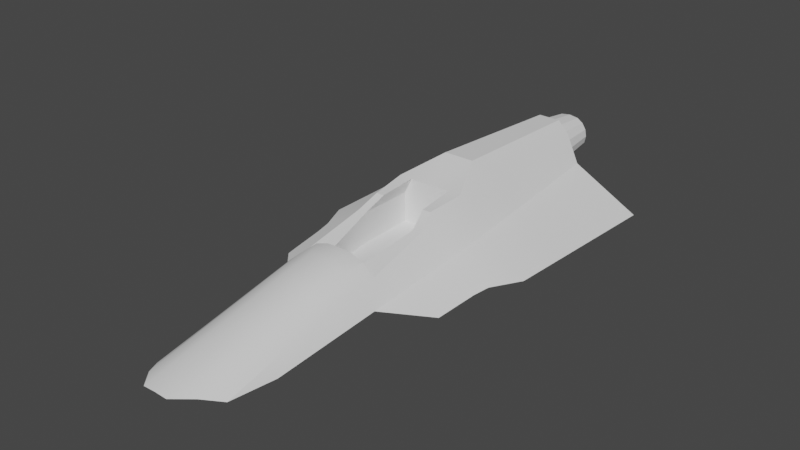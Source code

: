 # Source: test_ship_model.blend  (saved by Blender 3.2.14; exported with 4.5.12 LTS)
import bpy
from mathutils import Matrix  # noqa: F401  (used for matrix-valued properties, if any)

bpy.ops.wm.read_factory_settings(use_empty=True)
scene = bpy.context.scene
scene.name = 'Scene'

# ---- world
world_world = bpy.data.worlds.new('World'); scene.world = world_world
world_world.use_nodes = True; world_world.node_tree.nodes.clear()
_N = world_world.node_tree.nodes; _L = world_world.node_tree.links
n0 = _N.new('ShaderNodeOutputWorld'); n0.name = 'World Output'; n0.location = (300, 300)
n1 = _N.new('ShaderNodeBackground'); n1.name = 'Background'; n1.location = (10, 300)
n1.inputs[0].default_value = (0.05088, 0.05088, 0.05088, 1.0)
_L.new(n1.outputs[0], n0.inputs[0])
n0.is_active_output = True
world_world.color = (0.05088, 0.05088, 0.05088)
world_world.use_sun_shadow = False
world_world.sun_shadow_jitter_overblur = 0.0

# ---- meshes
me_cube_002 = bpy.data.meshes.new('Cube.002')
me_cube_002.from_pydata([(-0.4739, 0.9144, 0.3586), (0.0, -0.7867, 0.8848), (0.0, -5.009, 0.1354), (0.0, 0.9992, 0.7911), (-1.334, 0.7819, 0.00616), (-0.6597, -1.286, 0.3197), (-0.5252, -4.081, 0.008235), (-1.265, -1.339, 0.05488), (-0.1479, -5.008, 0.1289), (-0.4627, -4.62, 0.0263), (-0.1783, -0.7867, 0.8848), (-0.3985, -1.285, 0.7276), (-0.2871, 0.973, 0.6572), (-0.1322, 0.9992, 0.7911), (0.0, -2.694, 0.5659), (-1.011, -2.405, 0.02674), (-0.5884, -2.853, 0.1451), (-0.1488, -2.694, 0.5581), (-0.4412, -2.694, 0.3881), (-0.1474, -2.948, 0.5581), (-0.4262, -2.948, 0.383), (0.0, -2.948, 0.5646), (-0.2436, -1.285, 0.7276), (-0.3112, -1.944, 0.2108), (0.0, -1.285, 0.7276), (-1.058, -1.909, 0.06907), (-0.6308, -1.92, 0.249), (-0.4125, -1.944, 0.5579), (-0.3112, -1.944, 0.5579), (-1.093, -1.711, 0.08007), (-0.6403, -1.713, 0.2721), (-0.3549, -1.725, 0.6872), (-0.2599, -1.725, 0.6872), (-0.3112, -1.309, 0.5579), (0.0, -1.309, 0.5579), (0.0, -2.694, 0.3881), (-0.1994, -2.694, 0.3881), (-0.3112, -1.309, 0.2108), (0.0, -1.309, 0.2108), (0.0, -2.694, 0.2108), (-0.1994, -2.694, 0.2108), (0.0, -1.944, 0.2108), (-0.5964, -2.677, 0.1647), (-1.022, -2.297, 0.03688), (0.0, 0.5669, 0.1344), (0.0, 1.466, 0.2457), (0.0, 0.5669, 0.7978), (0.0, 1.466, 0.6866), (-0.0991, 0.5669, 0.7726), (-0.05653, 1.466, 0.6698), (-0.2067, 0.5669, 0.7006), (-0.128, 1.466, 0.622), (-0.2786, 0.5669, 0.593), (-0.1758, 1.466, 0.5505), (-0.3039, 0.5669, 0.4661), (-0.1926, 1.466, 0.4661), (-0.2786, 0.5669, 0.3392), (-0.1758, 1.466, 0.3817), (-0.2067, 0.5669, 0.2316), (-0.128, 1.466, 0.3102), (-0.0991, 0.5669, 0.1597), (-0.05653, 1.466, 0.2624), (0.1548, 0.5669, 0.7726), (0.1122, 1.466, 0.6698), (0.2624, 0.5669, 0.7006), (0.1837, 1.466, 0.622), (0.3343, 0.5669, 0.593), (0.2315, 1.466, 0.5505), (0.3595, 0.5669, 0.4661), (0.2483, 1.466, 0.4661), (0.3343, 0.5669, 0.3392), (0.2315, 1.466, 0.3817), (0.2624, 0.5669, 0.2316), (0.1837, 1.466, 0.3102), (0.1548, 0.5669, 0.1597), (0.1122, 1.466, 0.2624), (0.0, 0.8782, 0.2457), (0.0, 0.8782, 0.6866), (-0.05653, 0.8782, 0.6698), (-0.128, 0.8782, 0.622), (-0.1758, 0.8782, 0.5505), (-0.1926, 0.8782, 0.4661), (-0.1758, 0.8782, 0.3817), (-0.128, 0.8782, 0.3102), (-0.05653, 0.8782, 0.2624), (0.1122, 0.8782, 0.6698), (0.1837, 0.8782, 0.622), (0.2315, 0.8782, 0.5505), (0.2483, 0.8782, 0.4661), (0.2315, 0.8782, 0.3817), (0.1837, 0.8782, 0.3102), (0.1122, 0.8782, 0.2624), (-0.5358, 0.181, 0.3456), (-0.5978, -0.5524, 0.3326), (0.0, -0.5288, 0.8712), (0.0, 0.2236, 0.8318), (-1.288, -0.6322, 0.03864), (-1.311, 0.07486, 0.0224), (-0.3242, 0.2202, 0.6807), (-0.3614, -0.5327, 0.7041), (-0.1717, -0.5288, 0.8712), (-0.1522, 0.2236, 0.8318), (-0.1475, -3.928, 0.3539), (-0.1474, -3.341, 0.4762), (0.0, -3.342, 0.4826), (0.0, -3.929, 0.3603), (-0.4341, -3.309, 0.3059), (-0.4469, -3.895, 0.181), (-0.5673, -3.262, 0.09945), (-0.5365, -3.861, 0.03272), (-0.318, -4.819, 0.1009), (-0.3047, -2.694, 0.5048), (-0.3002, -2.951, 0.4938), (-0.3094, -3.917, 0.2905), (-0.3039, -3.331, 0.4139)], [], [(101, 95, 3, 13), (92, 0, 4, 97), (105, 102, 8, 2), (98, 12, 0, 92), (99, 11, 10, 100), (42, 43, 15, 16), (112, 111, 18, 20), (26, 25, 43, 42), (114, 112, 20, 106), (107, 109, 6, 9), (14, 17, 19, 21), (11, 22, 10), (27, 18, 36, 28), (10, 22, 24, 1), (31, 27, 28, 32), (31, 30, 26, 27), (30, 29, 25, 26), (5, 7, 29, 30), (11, 5, 30, 31), (11, 31, 32, 22), (28, 33, 22, 32), (24, 22, 33, 34), (17, 14, 35, 36), (18, 111, 17, 36), (36, 35, 39, 40), (34, 33, 37, 38), (33, 28, 23, 37), (28, 36, 40, 23), (23, 40, 39, 41), (37, 23, 41, 38), (42, 16, 20, 18), (18, 27, 26, 42), (46, 47, 49, 48), (48, 49, 51, 50), (50, 51, 53, 52), (52, 53, 55, 54), (54, 55, 57, 56), (56, 57, 59, 58), (58, 59, 61, 60), (60, 61, 45, 44), (46, 62, 63, 47), (62, 64, 65, 63), (64, 66, 67, 65), (66, 68, 69, 67), (68, 70, 71, 69), (70, 72, 73, 71), (72, 74, 75, 73), (74, 44, 45, 75), (63, 65, 86, 85), (73, 75, 91, 90), (57, 55, 81, 82), (69, 71, 89, 88), (53, 51, 79, 80), (45, 61, 84, 76), (65, 67, 87, 86), (75, 45, 76, 91), (49, 47, 77, 78), (59, 57, 82, 83), (47, 63, 85, 77), (71, 73, 90, 89), (55, 53, 80, 81), (67, 69, 88, 87), (51, 49, 78, 79), (61, 59, 83, 84), (12, 98, 101, 13), (98, 99, 100, 101), (11, 99, 93, 5), (99, 98, 92, 93), (5, 93, 96, 7), (93, 92, 97, 96), (10, 1, 94, 100), (100, 94, 95, 101), (20, 16, 108, 106), (106, 108, 109, 107), (110, 113, 107, 9), (113, 114, 106, 107), (21, 19, 103, 104), (104, 103, 102, 105), (102, 103, 114, 113), (8, 102, 113, 110), (103, 19, 112, 114), (19, 17, 111, 112)])
me_cube_002.polygons.foreach_set('use_smooth', [True] * 82)
_k = set([(44, 45), (45, 61), (45, 75), (45, 76), (46, 47), (47, 49), (47, 63), (47, 77), (48, 49), (49, 51), (49, 78), (50, 51), (51, 53), (51, 79), (52, 53), (53, 55), (53, 80), (54, 55), (55, 57), (55, 81), (56, 57), (57, 59), (57, 82), (58, 59), (59, 61), (59, 83), (60, 61), (61, 84), (62, 63), (63, 65), (63, 85), (64, 65), (65, 67), (65, 86), (66, 67), (67, 69), (67, 87), (68, 69), (69, 71), (69, 88), (70, 71), (71, 73), (71, 89), (72, 73), (73, 75), (73, 90), (74, 75), (75, 91)])
me_cube_002.attributes.new('sharp_edge', 'BOOLEAN', 'EDGE').data.foreach_set('value', [ (min(e.vertices), max(e.vertices)) in _k for e in me_cube_002.edges])
_uv = me_cube_002.uv_layers.new(name='UVMap')
_uv.uv.foreach_set('vector', [0.8226, 0.5, 0.75, 0.5, 0.75, 0.5, 0.8226, 0.5, 0.875, 0.5267, 0.875, 0.5, 0.875, 0.5, 0.875, 0.5417, 0.75, 0.7292, 0.8226, 0.7292, 0.8226, 0.75, 0.75, 0.75, 0.875, 0.5117, 0.875, 0.5, 0.875, 0.5, 0.875, 0.5267, 0.875, 0.5234, 0.875, 0.5351, 0.875, 0.5149, 0.875, 0.5099, 0.875, 0.6438, 0.875, 0.6719, 0.875, 0.6875, 0.875, 0.665, 0.875, 0.6937, 0.875, 0.6375, 0.875, 0.6425, 0.875, 0.6963, 0.875, 0.6225, 0.875, 0.6562, 0.875, 0.6719, 0.875, 0.6438, 0.875, 0.7125, 0.875, 0.6937, 0.875, 0.6963, 0.875, 0.7142, 0.875, 0.7321, 0.875, 0.7358, 0.875, 0.75, 0.875, 0.75, 0.75, 0.625, 0.8226, 0.625, 0.8226, 0.6875, 0.75, 0.6875, 0.875, 0.5351, 0.875, 0.5351, 0.875, 0.5149, 0.875, 0.5888, 0.875, 0.6425, 0.875, 0.6425, 0.875, 0.5888, 0.875, 0.5149, 0.875, 0.5351, 0.875, 0.5351, 0.875, 0.5149, 0.875, 0.562, 0.875, 0.5888, 0.875, 0.5888, 0.875, 0.562, 0.875, 0.562, 0.875, 0.6013, 0.875, 0.6225, 0.875, 0.5888, 0.875, 0.6013, 0.875, 0.6406, 0.875, 0.6562, 0.875, 0.6225, 0.875, 0.58, 0.875, 0.625, 0.875, 0.6406, 0.875, 0.6013, 0.875, 0.5351, 0.875, 0.58, 0.875, 0.6013, 0.875, 0.562, 0.875, 0.5351, 0.875, 0.562, 0.875, 0.562, 0.875, 0.5351, 0.875, 0.5888, 0.0, 0.0, 0.875, 0.5351, 0.875, 0.562, 0.875, 0.5351, 0.875, 0.5351, 0.0, 0.0, 0.0, 0.0, 0.875, 0.6324, 0.75, 0.625, 0.0, 0.0, 0.4375, 0.3213, 0.875, 0.6425, 0.875, 0.6375, 0.875, 0.6324, 0.4375, 0.3213, 0.4375, 0.3213, 0.0, 0.0, 0.0, 0.0, 0.4375, 0.3213, 0.0, 0.0, 0.0, 0.0, 0.0, 0.0, 0.0, 0.0, 0.0, 0.0, 0.875, 0.5888, 0.875, 0.5888, 0.0, 0.0, 0.875, 0.5888, 0.875, 0.6425, 0.875, 0.6425, 0.875, 0.5888, 0.875, 0.5888, 0.875, 0.6425, 0.875, 0.6425, 0.875, 0.5888, 0.0, 0.0, 0.875, 0.5888, 0.875, 0.5888, 0.0, 0.0, 0.875, 0.6438, 0.875, 0.7075, 0.875, 0.6963, 0.875, 0.6425, 0.875, 0.6425, 0.875, 0.5888, 0.875, 0.6225, 0.875, 0.6438, 0.5, 0.5, 0.5, 1.0, 0.4375, 1.0, 0.4375, 0.5, 0.4375, 0.5, 0.4375, 1.0, 0.375, 1.0, 0.375, 0.5, 0.375, 0.5, 0.375, 1.0, 0.3125, 1.0, 0.3125, 0.5, 0.3125, 0.5, 0.3125, 1.0, 0.25, 1.0, 0.25, 0.5, 0.25, 0.5, 0.25, 1.0, 0.1875, 1.0, 0.1875, 0.5, 0.1875, 0.5, 0.1875, 1.0, 0.125, 1.0, 0.125, 0.5, 0.125, 0.5, 0.125, 1.0, 0.0625, 1.0, 0.0625, 0.5, 0.0625, 0.5, 0.0625, 1.0, 0.0, 1.0, 0.0, 0.5, 0.5, 0.5, 0.4375, 0.5, 0.4375, 1.0, 0.5, 1.0, 0.4375, 0.5, 0.375, 0.5, 0.375, 1.0, 0.4375, 1.0, 0.375, 0.5, 0.3125, 0.5, 0.3125, 1.0, 0.375, 1.0, 0.3125, 0.5, 0.25, 0.5, 0.25, 1.0, 0.3125, 1.0, 0.25, 0.5, 0.1875, 0.5, 0.1875, 1.0, 0.25, 1.0, 0.1875, 0.5, 0.125, 0.5, 0.125, 1.0, 0.1875, 1.0, 0.125, 0.5, 0.0625, 0.5, 0.0625, 1.0, 0.125, 1.0, 0.0625, 0.5, 0.0, 0.5, 0.0, 1.0, 0.0625, 1.0, 0.4375, 1.0, 0.375, 1.0, 0.375, 1.0, 0.4375, 1.0, 0.125, 1.0, 0.0625, 1.0, 0.0625, 1.0, 0.125, 1.0, 0.1875, 1.0, 0.25, 1.0, 0.25, 1.0, 0.1875, 1.0, 0.25, 1.0, 0.1875, 1.0, 0.1875, 1.0, 0.25, 1.0, 0.3125, 1.0, 0.375, 1.0, 0.375, 1.0, 0.3125, 1.0, 0.0, 1.0, 0.0625, 1.0, 0.0625, 1.0, 0.0, 1.0, 0.375, 1.0, 0.3125, 1.0, 0.3125, 1.0, 0.375, 1.0, 0.0625, 1.0, 0.0, 1.0, 0.0, 1.0, 0.0625, 1.0, 0.4375, 1.0, 0.5, 1.0, 0.5, 1.0, 0.4375, 1.0, 0.125, 1.0, 0.1875, 1.0, 0.1875, 1.0, 0.125, 1.0, 0.5, 1.0, 0.4375, 1.0, 0.4375, 1.0, 0.5, 1.0, 0.1875, 1.0, 0.125, 1.0, 0.125, 1.0, 0.1875, 1.0, 0.25, 1.0, 0.3125, 1.0, 0.3125, 1.0, 0.25, 1.0, 0.3125, 1.0, 0.25, 1.0, 0.25, 1.0, 0.3125, 1.0, 0.375, 1.0, 0.4375, 1.0, 0.4375, 1.0, 0.375, 1.0, 0.0625, 1.0, 0.125, 1.0, 0.125, 1.0, 0.0625, 1.0, 0.875, 0.5, 0.875, 0.5117, 0.875, 0.505, 0.875, 0.5, 0.875, 0.5117, 0.875, 0.5234, 0.875, 0.5099, 0.875, 0.505, 0.875, 0.5351, 0.875, 0.5234, 0.875, 0.5534, 0.875, 0.58, 0.875, 0.5234, 0.875, 0.5117, 0.875, 0.5267, 0.875, 0.5534, 0.875, 0.58, 0.875, 0.5534, 0.875, 0.5833, 0.875, 0.625, 0.875, 0.5534, 0.875, 0.5267, 0.875, 0.5417, 0.875, 0.5833, 0.8226, 0.5, 0.75, 0.5, 0.75, 0.5, 0.8226, 0.5, 0.8226, 0.5, 0.75, 0.5, 0.75, 0.5, 0.8226, 0.5, 0.875, 0.6963, 0.875, 0.7075, 0.875, 0.7217, 0.875, 0.7142, 0.875, 0.7142, 0.875, 0.7217, 0.875, 0.7358, 0.875, 0.7321, 0.875, 0.75, 0.875, 0.7312, 0.875, 0.7321, 0.875, 0.75, 0.875, 0.7312, 0.875, 0.7125, 0.875, 0.7142, 0.875, 0.7321, 0.75, 0.6875, 0.8226, 0.6875, 0.8226, 0.7083, 0.75, 0.7083, 0.75, 0.7083, 0.8226, 0.7083, 0.8226, 0.7292, 0.75, 0.7292, 0.875, 0.7304, 0.875, 0.7108, 0.875, 0.7125, 0.875, 0.7312, 0.875, 0.75, 0.875, 0.7304, 0.875, 0.7312, 0.875, 0.75, 0.875, 0.7108, 0.875, 0.6912, 0.875, 0.6937, 0.875, 0.7125, 0.875, 0.6912, 0.875, 0.6324, 0.875, 0.6375, 0.875, 0.6937])
me_cube_002.update()
me_cube_002.normals_split_custom_set([tuple(v) for v in zip(*[iter([-0.3524, 0.05795, 0.934, 0.0, 0.05236, 0.9986, 0.0, 0.05236, 0.9986, -0.3361, 0.05785, 0.94, -0.6473, 0.03819, 0.7613, -0.6821, 0.04182, 0.7301, -0.3834, 0.01249, 0.9235, -0.3866, 0.01257, 0.9221, -0.04405, -0.2037, 0.978, -0.2089, -0.199, 0.9575, -0.1537, -0.2012, 0.9674, -0.04419, -0.2037, 0.978, -0.7616, 0.05879, 0.6454, -0.7529, 0.05864, 0.6555, -0.6821, 0.04182, 0.7301, -0.6473, 0.03819, 0.7613, -0.7597, 0.05862, 0.6476, -0.5306, -0.09913, 0.8418, -0.3064, -0.06404, 0.9497, -0.353, 0.05794, 0.9338, -0.6302, -0.1086, 0.7688, -0.3841, -0.1182, 0.9157, -0.3847, -0.1223, 0.9149, -0.768, -0.09547, 0.6332, -0.5128, -0.1046, 0.8521, -0.3884, 0.6529, 0.6502, -0.6398, -0.0001581, 0.7685, -0.7472, -0.09577, 0.6577, -0.6269, -0.1154, 0.7705, -0.3862, -0.1179, 0.9148, -0.3841, -0.1182, 0.9157, -0.6302, -0.1086, 0.7688, -0.5155, -0.1707, 0.8397, -0.5128, -0.1046, 0.8521, -0.7472, -0.09577, 0.6577, -0.7552, -0.1246, 0.6435, -0.757, -0.1239, 0.6416, -0.8596, -0.09266, 0.5025, -0.8677, -0.0886, 0.4891, -0.6527, -0.1473, 0.7432, -0.03456, 0.6941, 0.7191, -0.1516, 0.6729, 0.724, -0.2068, -0.105, 0.9727, -0.04611, -0.1038, 0.9935, -0.5306, -0.09913, 0.8418, 0.2316, -0.5588, 0.7963, -0.3064, -0.06404, 0.9497, -0.5038, -0.2475, 0.8276, -0.6398, -0.0001581, 0.7685, 0.3421, 0.9004, 0.2687, 0.734, -0.2309, 0.6387, -0.3064, -0.06404, 0.9497, 0.2316, -0.5588, 0.7963, 0.0, -0.7638, 0.6454, 0.0, -0.1261, 0.992, -0.4044, -0.2569, 0.8778, -0.5038, -0.2475, 0.8276, 0.734, -0.2309, 0.6387, 0.7815, -0.266, 0.5643, -0.4044, -0.2569, 0.8778, -0.6314, -0.1206, 0.766, -0.6269, -0.1154, 0.7705, -0.5038, -0.2475, 0.8276, -0.6314, -0.1206, 0.766, -0.3886, -0.119, 0.9137, -0.3862, -0.1179, 0.9148, -0.6269, -0.1154, 0.7705, -0.6409, -0.04186, 0.7664, -0.3943, -0.04601, 0.9178, -0.3886, -0.119, 0.9137, -0.6314, -0.1206, 0.766, -0.5306, -0.09913, 0.8418, -0.6409, -0.04186, 0.7664, -0.6314, -0.1206, 0.766, -0.4044, -0.2569, 0.8778, -0.5306, -0.09913, 0.8418, -0.4044, -0.2569, 0.8778, 0.7815, -0.266, 0.5643, 0.2316, -0.5588, 0.7963, 0.734, -0.2309, 0.6387, 0.7481, -0.6544, -0.1101, 0.2316, -0.5588, 0.7963, 0.7815, -0.266, 0.5643, 0.0, -0.7638, 0.6454, 0.2316, -0.5588, 0.7963, 0.7481, -0.6544, -0.1101, 0.0, -0.9976, 0.06873, -0.1516, 0.6729, 0.724, -0.03456, 0.6941, 0.7191, 0.0, 1.0, -9.878e-07, 0.3421, 0.9004, 0.2687, -0.6398, -0.0001581, 0.7685, -0.3884, 0.6529, 0.6502, -0.1516, 0.6729, 0.724, 0.3421, 0.9004, 0.2687, 0.3421, 0.9004, 0.2687, 0.0, 1.0, -9.878e-07, 0.0, 0.7071, 0.7071, 0.5293, 0.614, 0.5855, 0.0, -0.9976, 0.06873, 0.7481, -0.6544, -0.1101, 0.5774, -0.5774, 0.5774, 0.0, -0.7071, 0.7071, 0.7481, -0.6544, -0.1101, 0.734, -0.2309, 0.6387, 0.721, 0.05345, 0.6908, 0.5774, -0.5774, 0.5774, 0.734, -0.2309, 0.6387, 0.3421, 0.9004, 0.2687, 0.5293, 0.614, 0.5855, 0.721, 0.05345, 0.6908, 0.721, 0.05345, 0.6908, 0.5293, 0.614, 0.5855, 0.0, 0.7071, 0.7071, 0.0, 0.0, 1.0, 0.5774, -0.5774, 0.5774, 0.721, 0.05345, 0.6908, 0.0, 0.0, 1.0, 0.0, -0.7071, 0.7071, -0.6302, -0.1086, 0.7688, -0.768, -0.09547, 0.6332, -0.7472, -0.09577, 0.6577, -0.6398, -0.0001581, 0.7685, -0.6398, -0.0001581, 0.7685, -0.5038, -0.2475, 0.8276, -0.6269, -0.1154, 0.7705, -0.6302, -0.1086, 0.7688, -0.2588, 0.1202, 0.9584, -0.2588, 0.1202, 0.9584, -0.2588, 0.1202, 0.9584, -0.2588, 0.1202, 0.9584, -0.5515, 0.1205, 0.8254, -0.5515, 0.1205, 0.8254, -0.5515, 0.1205, 0.8254, -0.5515, 0.1205, 0.8254, -0.8254, 0.1205, 0.5515, -0.8254, 0.1205, 0.5515, -0.8254, 0.1205, 0.5515, -0.8254, 0.1205, 0.5515, -0.9736, 0.1205, 0.1937, -0.9736, 0.1205, 0.1937, -0.9736, 0.1205, 0.1937, -0.9736, 0.1205, 0.1937, -0.9736, 0.1205, -0.1937, -0.9736, 0.1205, -0.1937, -0.9736, 0.1205, -0.1937, -0.9736, 0.1205, -0.1937, -0.8254, 0.1205, -0.5515, -0.8254, 0.1205, -0.5515, -0.8254, 0.1205, -0.5515, -0.8254, 0.1205, -0.5515, -0.5515, 0.1205, -0.8254, -0.5515, 0.1205, -0.8254, -0.5515, 0.1205, -0.8254, -0.5515, 0.1205, -0.8254, -0.2588, 0.1202, -0.9584, -0.2588, 0.1202, -0.9584, -0.2588, 0.1202, -0.9584, -0.2588, 0.1202, -0.9584, 0.1544, 0.1204, 0.9806, 0.1544, 0.1204, 0.9806, 0.1544, 0.1204, 0.9806, 0.1544, 0.1204, 0.9806, 0.5515, 0.1205, 0.8254, 0.5515, 0.1205, 0.8254, 0.5515, 0.1205, 0.8254, 0.5515, 0.1205, 0.8254, 0.8254, 0.1205, 0.5515, 0.8254, 0.1205, 0.5515, 0.8254, 0.1205, 0.5515, 0.8254, 0.1205, 0.5515, 0.9736, 0.1205, 0.1937, 0.9736, 0.1205, 0.1937, 0.9736, 0.1205, 0.1937, 0.9736, 0.1205, 0.1937, 0.9736, 0.1205, -0.1937, 0.9736, 0.1205, -0.1937, 0.9736, 0.1205, -0.1937, 0.9736, 0.1205, -0.1937, 0.8254, 0.1205, -0.5515, 0.8254, 0.1205, -0.5515, 0.8254, 0.1205, -0.5515, 0.8254, 0.1205, -0.5515, 0.5515, 0.1205, -0.8254, 0.5515, 0.1205, -0.8254, 0.5515, 0.1205, -0.8254, 0.5515, 0.1205, -0.8254, 0.1544, 0.1204, -0.9806, 0.1544, 0.1204, -0.9806, 0.1544, 0.1204, -0.9806, 0.1544, 0.1204, -0.9806, -0.5556, 0.0, -0.8315, -0.5556, 0.0, -0.8315, -0.5556, 0.0, -0.8315, -0.5556, 0.0, -0.8315, -0.5556, 0.0, 0.8315, -0.5556, 0.0, 0.8315, -0.5556, 0.0, 0.8315, -0.5556, 0.0, 0.8315, 0.9808, 0.0, 0.1951, 0.9808, 0.0, 0.1951, 0.9808, 0.0, 0.1951, 0.9808, 0.0, 0.1951, -0.9808, 0.0, 0.1951, -0.9808, 0.0, 0.1951, -0.9808, 0.0, 0.1951, -0.9808, 0.0, 0.1951, 0.8315, 0.0, -0.5556, 0.8315, 0.0, -0.5556, 0.8315, 0.0, -0.5556, 0.8315, 0.0, -0.5556, 0.2846, 0.0, 0.9587, 0.2846, 0.0, 0.9587, 0.2846, 0.0, 0.9587, 0.2846, 0.0, 0.9587, -0.8315, 0.0, -0.5556, -0.8315, 0.0, -0.5556, -0.8315, 0.0, -0.5556, -0.8315, 0.0, -0.5556, -0.1479, 0.0, 0.989, -0.1479, 0.0, 0.989, -0.1479, 0.0, 0.989, -0.1479, 0.0, 0.989, 0.2846, 0.0, -0.9587, 0.2846, 0.0, -0.9587, 0.2846, 0.0, -0.9587, 0.2846, 0.0, -0.9587, 0.8315, 0.0, 0.5556, 0.8315, 0.0, 0.5556, 0.8315, 0.0, 0.5556, 0.8315, 0.0, 0.5556, -0.1479, 0.0, -0.989, -0.1479, 0.0, -0.989, -0.1479, 0.0, -0.989, -0.1479, 0.0, -0.989, -0.8315, 0.0, 0.5556, -0.8315, 0.0, 0.5556, -0.8315, 0.0, 0.5556, -0.8315, 0.0, 0.5556, 0.9808, 0.0, -0.1951, 0.9808, 0.0, -0.1951, 0.9808, 0.0, -0.1951, 0.9808, 0.0, -0.1951, -0.9808, 0.0, -0.1951, -0.9808, 0.0, -0.1951, -0.9808, 0.0, -0.1951, -0.9808, 0.0, -0.1951, 0.5556, 0.0, -0.8315, 0.5556, 0.0, -0.8315, 0.5556, 0.0, -0.8315, 0.5556, 0.0, -0.8315, 0.5556, 0.0, 0.8315, 0.5556, 0.0, 0.8315, 0.5556, 0.0, 0.8315, 0.5556, 0.0, 0.8315, -0.7529, 0.05864, 0.6555, -0.7616, 0.05879, 0.6454, -0.3524, 0.05795, 0.934, -0.3361, 0.05785, 0.94, -0.7616, 0.05879, 0.6454, -0.7597, 0.05862, 0.6476, -0.353, 0.05794, 0.9338, -0.3524, 0.05795, 0.934, -0.5306, -0.09913, 0.8418, -0.7597, 0.05862, 0.6476, -0.6476, 0.03809, 0.7611, -0.6409, -0.04186, 0.7664, -0.7597, 0.05862, 0.6476, -0.7616, 0.05879, 0.6454, -0.6473, 0.03819, 0.7613, -0.6476, 0.03809, 0.7611, -0.6409, -0.04186, 0.7664, -0.6476, 0.03809, 0.7611, -0.3935, 0.01275, 0.9192, -0.3943, -0.04601, 0.9178, -0.6476, 0.03809, 0.7611, -0.6473, 0.03819, 0.7613, -0.3866, 0.01257, 0.9221, -0.3935, 0.01275, 0.9192, -0.3064, -0.06404, 0.9497, 0.0, -0.1261, 0.992, 0.0, 0.05236, 0.9986, -0.353, 0.05794, 0.9338, -0.353, 0.05794, 0.9338, 0.0, 0.05236, 0.9986, 0.0, 0.05236, 0.9986, -0.3524, 0.05795, 0.934, -0.7472, -0.09577, 0.6577, -0.768, -0.09547, 0.6332, -0.8474, -0.09745, 0.5219, -0.7552, -0.1246, 0.6435, -0.7552, -0.1246, 0.6435, -0.8474, -0.09745, 0.5219, -0.8596, -0.09266, 0.5025, -0.757, -0.1239, 0.6416, -0.4344, -0.1815, 0.8823, -0.505, -0.1722, 0.8458, -0.757, -0.1239, 0.6416, -0.6527, -0.1473, 0.7432, -0.505, -0.1722, 0.8458, -0.5155, -0.1707, 0.8397, -0.7552, -0.1246, 0.6435, -0.757, -0.1239, 0.6416, -0.04611, -0.1038, 0.9935, -0.2068, -0.105, 0.9727, -0.2117, -0.1989, 0.9569, -0.04383, -0.2037, 0.9781, -0.04383, -0.2037, 0.9781, -0.2117, -0.1989, 0.9569, -0.2089, -0.199, 0.9575, -0.04405, -0.2037, 0.978, -0.2089, -0.199, 0.9575, -0.2117, -0.1989, 0.9569, -0.5155, -0.1707, 0.8397, -0.505, -0.1722, 0.8458, -0.1537, -0.2012, 0.9674, -0.2089, -0.199, 0.9575, -0.505, -0.1722, 0.8458, -0.4344, -0.1815, 0.8823, -0.2117, -0.1989, 0.9569, -0.2068, -0.105, 0.9727, -0.5128, -0.1046, 0.8521, -0.5155, -0.1707, 0.8397, -0.2068, -0.105, 0.9727, -0.1516, 0.6729, 0.724, -0.3884, 0.6529, 0.6502, -0.5128, -0.1046, 0.8521])] * 3)])

# ---- objects
ob_empty = bpy.data.objects.new('Empty', None)
ob_empty_001 = bpy.data.objects.new('Empty.001', None)
ob_scruff_ship = bpy.data.objects.new('scruff ship', me_cube_002)

# ---- transforms, parenting, visibility, modifiers, constraints
ob_empty.location = (-1.0, 1.0, 0.0)
ob_empty_001.location = (0.0, -5.0, 0.0)
ob_scruff_ship.location = (0.0, 0.0, 0.0)
_vg = ob_scruff_ship.vertex_groups.new(name='sharp')
_m = ob_scruff_ship.modifiers.new('Mirror', 'MIRROR')
_m.use_clip = True
_m = ob_scruff_ship.modifiers.new('EdgeSplit', 'EDGE_SPLIT')
_m.split_angle = 0.3491

# ---- collection membership
scene.collection.objects.link(ob_empty)
scene.collection.objects.link(ob_empty_001)
scene.collection.objects.link(ob_scruff_ship)

# ---- scene / render settings (as saved in the file)
scene.frame_start = 1; scene.frame_end = 250; scene.frame_set(1)
scene.render.engine = 'BLENDER_EEVEE_NEXT'
scene.cycles.sampling_pattern = 'TABULATED_SOBOL'
scene.cycles.use_light_tree = False
scene.view_settings.view_transform = 'Filmic'
bpy.context.view_layer.update()

# ---- added for rendering (the .blend has no active camera and no usable light): camera, sun
cam_auto = bpy.data.cameras.new('AutoCamera')
cam_auto.lens = 50.0
cam_auto.sensor_width = 36.0
cam_auto.clip_end = 1000.0
ob_auto_camera = bpy.data.objects.new('AutoCamera', cam_auto)
scene.collection.objects.link(ob_auto_camera)
ob_auto_camera.location = (6.53052, -9.60832, 5.66988)
ob_auto_camera.rotation_euler = (1.09748, -7.21219e-08, 0.694738)
scene.camera = ob_auto_camera
light_auto_sun = bpy.data.lights.new('AutoSun', 'SUN')
light_auto_sun.energy = 3.0
light_auto_sun.angle = 0.0523599
ob_auto_sun = bpy.data.objects.new('AutoSun', light_auto_sun)
scene.collection.objects.link(ob_auto_sun)
ob_auto_sun.rotation_euler = (0.872665, 0.174533, 0.523599)
bpy.context.view_layer.update()
